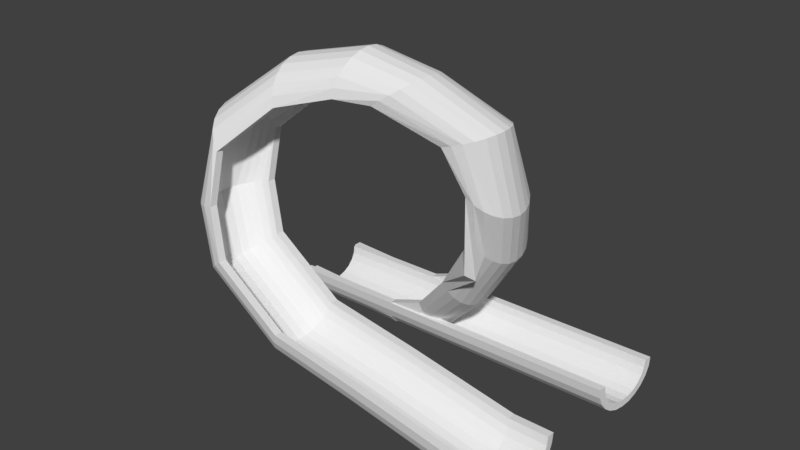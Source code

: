 # Source: cut_pipe_loop.blend  (saved by Blender 2.78.0; exported with 4.5.12 LTS)
import bpy
from mathutils import Matrix  # noqa: F401  (used for matrix-valued properties, if any)

bpy.ops.wm.read_factory_settings(use_empty=True)
scene = bpy.context.scene
scene.name = 'Scene'

# ---- collections
col_collection_1 = bpy.data.collections.new('Collection 1'); scene.collection.children.link(col_collection_1)

# ---- world
world_world = bpy.data.worlds.new('World'); scene.world = world_world
world_world.color = (0.05088, 0.05088, 0.05088)
world_world.use_sun_shadow = False
world_world.sun_shadow_jitter_overblur = 0.0
world_world.cycles.sampling_method = 'MANUAL'

# ---- meshes
me_cylinder_007 = bpy.data.meshes.new('Cylinder.007')
me_cylinder_007.from_pydata([(-997.1, -4002.0, 1599.0), (-264.0, -642.5, -0.4542), (-835.6, -3980.0, 1599.0), (-102.5, -620.6, -0.4542), (-685.1, -3916.0, 1599.0), (47.99, -556.7, -0.4542), (-555.9, -3815.0, 1599.0), (177.2, -455.0, -0.4542), (-456.7, -3682.0, 1599.0), (276.4, -322.5, -0.4542), (-394.4, -3528.0, 1599.0), (338.7, -168.1, -0.4542), (-373.1, -3362.0, 1599.0), (360.0, -2.452, -0.4542), (-394.4, -3196.0, 1599.0), (338.7, 163.2, -0.4542), (-456.7, -3042.0, 1599.0), (276.4, 317.5, -0.4542), (-555.9, -2910.0, 1599.0), (177.2, 450.1, -0.4542), (-685.1, -2808.0, 1599.0), (47.99, 551.8, -0.4542), (-835.6, -2744.0, 1599.0), (-102.5, 615.7, -0.4542), (-997.1, -2722.0, 1599.0), (-264.0, 637.5, -0.4542), (-997.1, -3874.0, 1599.0), (-264.0, -514.5, -0.4542), (-867.9, -3857.0, 1599.0), (-134.8, -497.0, -0.4542), (-747.5, -3806.0, 1599.0), (-14.41, -445.9, -0.4542), (-644.2, -3724.0, 1599.0), (88.98, -364.5, -0.4542), (-564.8, -3618.0, 1599.0), (168.3, -258.5, -0.4542), (-515.0, -3495.0, 1599.0), (218.2, -135.0, -0.4542), (-497.9, -3362.0, 1599.0), (235.2, -2.452, -0.4542), (-515.0, -3230.0, 1599.0), (218.2, 130.1, -0.4542), (-564.8, -3106.0, 1599.0), (168.3, 253.5, -0.4542), (-644.2, -3000.0, 1599.0), (88.98, 359.6, -0.4542), (-747.5, -2919.0, 1599.0), (-14.41, 441.0, -0.4542), (-867.9, -2868.0, 1599.0), (-134.8, 492.1, -0.4542), (-997.1, -2850.0, 1599.0), (-264.0, 509.5, -0.4542), (-5242.0, -2603.0, 570.2), (-1231.0, -3857.0, 1059.0), (-996.4, -4002.0, 1443.0), (-1319.0, -4002.0, 1001.0), (-1549.0, -4002.0, 641.0), (-2334.0, -4002.0, 372.8), (-3048.0, -3824.0, 294.8), (-3832.0, -3605.0, 289.3), (-4530.0, -3148.0, 467.6), (-4742.0, -2796.0, 660.2), (-4680.0, -2534.0, 777.9), (-4119.0, -1995.0, 973.9), (-3365.0, -1759.0, 1039.0), (-1951.0, -1513.0, 999.4), (-1351.0, -1047.0, 810.9), (-484.1, -642.5, 613.7), (-202.8, -642.5, 421.8), (-45.7, -620.6, 431.1), (-334.6, -620.6, 629.0), (-1215.0, -1025.0, 832.9), (-1827.0, -1364.0, 1025.0), (-3272.0, -1738.0, 1072.0), (-4168.0, -1973.0, 1012.0), (-4778.0, -2512.0, 810.1), (-4900.0, -2774.0, 667.5), (-4689.0, -3126.0, 460.5), (-3974.0, -3584.0, 270.1), (-3012.0, -3802.0, 255.5), (-2235.0, -3980.0, 340.9), (-1399.0, -3980.0, 626.1), (-1169.0, -3980.0, 985.7), (-834.9, -3980.0, 1443.0), (100.7, -556.7, 439.8), (-195.3, -556.7, 643.2), (-1089.0, -961.0, 853.4), (-2252.0, -1300.0, 1049.0), (-3186.0, -1674.0, 1103.0), (-4214.0, -1909.0, 1048.0), (-4868.0, -2448.0, 840.1), (-5048.0, -2710.0, 674.3), (-4837.0, -3062.0, 453.9), (-4107.0, -3520.0, 252.2), (-2978.0, -3738.0, 218.8), (-2142.0, -3916.0, 311.2), (-1259.0, -3916.0, 612.2), (-1029.0, -3916.0, 971.9), (-684.4, -3916.0, 1443.0), (226.5, -455.0, 447.2), (-75.7, -455.0, 655.4), (-980.7, -859.3, 870.9), (-2152.0, -1198.0, 1070.0), (-3111.0, -1572.0, 1129.0), (-4253.0, -1807.0, 1079.0), (-4946.0, -2346.0, 865.9), (-5175.0, -2608.0, 680.2), (-4964.0, -2960.0, 448.2), (-4220.0, -3418.0, 236.8), (-2949.0, -3636.0, 187.4), (-2063.0, -3815.0, 285.7), (-1139.0, -3815.0, 600.3), (-908.8, -3815.0, 960.0), (-555.2, -3815.0, 1443.0), (323.0, -322.5, 452.9), (16.09, -322.5, 664.8), (-897.5, -726.8, 884.4), (-2076.0, -1066.0, 1086.0), (-3054.0, -1439.0, 1149.0), (-4284.0, -1675.0, 1103.0), (-5006.0, -2214.0, 885.7), (-5273.0, -2476.0, 684.7), (-5062.0, -2828.0, 443.8), (-4308.0, -3285.0, 225.1), (-2926.0, -3504.0, 163.2), (-2002.0, -3682.0, 266.2), (-1047.0, -3682.0, 591.2), (-816.6, -3682.0, 950.8), (-456.0, -3682.0, 1443.0), (383.6, -168.1, 456.5), (73.79, -168.1, 670.7), (-845.2, -572.4, 892.9), (-2028.0, -911.3, 1096.0), (-3019.0, -1285.0, 1162.0), (-4303.0, -1520.0, 1117.0), (-5044.0, -2060.0, 898.1), (-5334.0, -2322.0, 687.6), (-5123.0, -2673.0, 441.1), (-4363.0, -3131.0, 217.6), (-2912.0, -3349.0, 148.0), (-1963.0, -3528.0, 253.9), (-988.8, -3528.0, 585.5), (-758.6, -3528.0, 945.1), (-393.7, -3528.0, 1443.0), (404.3, -2.452, 457.8), (93.47, -2.452, 672.7), (-827.4, -406.8, 895.8), (-2012.0, -745.7, 1099.0), (-3006.0, -1119.0, 1167.0), (-4309.0, -1355.0, 1122.0), (-5056.0, -1894.0, 902.3), (-5355.0, -2156.0, 688.5), (-5144.0, -2508.0, 440.2), (-4381.0, -2965.0, 215.1), (-2908.0, -3184.0, 142.8), (-1950.0, -3362.0, 249.7), (-969.1, -3362.0, 583.5), (-738.9, -3362.0, 943.1), (-372.4, -3362.0, 1443.0), (383.6, 163.2, 456.5), (73.79, 163.2, 670.7), (-845.2, -241.1, 892.9), (-2028.0, -580.1, 1096.0), (-3019.0, -953.7, 1162.0), (-4303.0, -1189.0, 1117.0), (-5044.0, -1728.0, 898.1), (-5334.0, -1990.0, 687.6), (-5123.0, -2342.0, 441.1), (-4363.0, -2800.0, 217.6), (-2912.0, -3018.0, 148.0), (-1963.0, -3196.0, 253.9), (-988.8, -3196.0, 585.5), (-758.6, -3196.0, 945.1), (-393.7, -3196.0, 1443.0), (323.0, 317.5, 452.9), (16.09, 317.5, 664.8), (-897.5, -86.78, 884.4), (-2076.0, -425.7, 1086.0), (-3054.0, -799.3, 1149.0), (-4284.0, -1035.0, 1103.0), (-5006.0, -1574.0, 885.7), (-5273.0, -1836.0, 684.7), (-5062.0, -2188.0, 443.8), (-4308.0, -2645.0, 225.1), (-2926.0, -2864.0, 163.2), (-2002.0, -3042.0, 266.2), (-1047.0, -3042.0, 591.2), (-816.6, -3042.0, 950.8), (-456.0, -3042.0, 1443.0), (226.5, 450.1, 447.2), (-75.7, 450.1, 655.4), (-980.7, 45.77, 870.9), (-2152.0, -293.2, 1070.0), (-3111.0, -666.8, 1129.0), (-4253.0, -902.1, 1079.0), (-4946.0, -1441.0, 865.9), (-5175.0, -1703.0, 680.2), (-4964.0, -2055.0, 448.2), (-4220.0, -2513.0, 236.8), (-2949.0, -2731.0, 187.4), (-2063.0, -2910.0, 285.7), (-1139.0, -2910.0, 600.3), (-908.8, -2910.0, 960.0), (-555.2, -2910.0, 1443.0), (100.7, 551.8, 439.8), (-195.3, 551.8, 643.2), (-1089.0, 147.5, 853.4), (-2252.0, -191.4, 1049.0), (-3186.0, -565.1, 1103.0), (-4214.0, -800.4, 1048.0), (-4868.0, -1340.0, 840.1), (-5048.0, -1602.0, 674.3), (-4837.0, -1953.0, 453.9), (-4107.0, -2411.0, 252.2), (-2978.0, -2629.0, 218.8), (-2142.0, -2808.0, 311.2), (-1259.0, -2808.0, 612.2), (-1029.0, -2808.0, 971.9), (-684.4, -2808.0, 1443.0), (-45.7, 615.7, 431.1), (-334.6, 615.7, 629.0), (-1215.0, 211.4, 832.9), (-2367.0, -127.5, 1025.0), (-3272.0, -501.1, 1072.0), (-4168.0, -736.4, 1012.0), (-4778.0, -1276.0, 810.1), (-4900.0, -1538.0, 667.5), (-4689.0, -1890.0, 460.5), (-3974.0, -2347.0, 270.1), (-3012.0, -2565.0, 255.5), (-2235.0, -2744.0, 340.9), (-1399.0, -2744.0, 626.1), (-1169.0, -2744.0, 985.7), (-834.9, -2744.0, 1443.0), (-202.8, 637.5, 421.8), (-484.1, 637.5, 613.7), (-1351.0, 233.2, 810.9), (-2492.0, -105.7, 999.4), (-3365.0, -479.3, 1039.0), (-4119.0, -714.6, 973.9), (-4680.0, -1254.0, 777.9), (-4742.0, -1516.0, 660.2), (-4530.0, -1868.0, 467.6), (-3832.0, -2325.0, 289.3), (-3048.0, -2544.0, 294.8), (-2334.0, -2722.0, 372.8), (-1549.0, -2722.0, 641.0), (-1319.0, -2722.0, 1001.0), (-996.4, -2722.0, 1443.0), (-996.4, -3874.0, 1443.0), (-1319.0, -3874.0, 1001.0), (-1549.0, -3874.0, 641.0), (-2334.0, -3874.0, 372.8), (-3048.0, -3696.0, 294.8), (-3832.0, -3477.0, 289.3), (-4530.0, -3020.0, 467.6), (-4742.0, -2668.0, 660.2), (-4680.0, -2406.0, 777.9), (-4119.0, -1867.0, 973.9), (-3365.0, -1631.0, 1039.0), (-2492.0, -1385.0, 999.4), (-1351.0, -918.8, 810.9), (-484.1, -514.5, 613.7), (-202.8, -514.5, 421.8), (-77.13, -497.0, 429.2), (-364.5, -497.0, 625.9), (-1242.0, -901.3, 828.5), (-2392.0, -1367.0, 1020.0), (-3291.0, -1741.0, 1065.0), (-4158.0, -1849.0, 1005.0), (-4758.0, -2389.0, 803.6), (-4869.0, -2650.0, 666.0), (-4657.0, -3002.0, 461.9), (-3946.0, -3460.0, 274.0), (-3019.0, -3678.0, 263.4), (-2254.0, -3857.0, 347.3), (-1429.0, -3857.0, 629.1), (-1199.0, -3857.0, 988.7), (-867.2, -3857.0, 1443.0), (40.02, -445.9, 436.2), (-253.1, -445.9, 637.3), (-1141.0, -850.2, 844.9), (-2300.0, -1196.0, 954.2), (-3222.0, -1563.0, 1090.0), (-4195.0, -1798.0, 1033.0), (-4831.0, -2337.0, 827.6), (-4987.0, -2599.0, 671.5), (-4775.0, -2951.0, 456.6), (-4052.0, -3409.0, 259.6), (-2992.0, -3627.0, 234.0), (-2181.0, -3806.0, 323.5), (-1317.0, -3806.0, 618.0), (-1087.0, -3806.0, 977.6), (-746.8, -3806.0, 1443.0), (140.6, -364.5, 442.1), (-157.4, -364.5, 647.1), (-1055.0, -768.8, 858.9), (-1680.0, -987.2, 970.7), (-3162.0, -1481.0, 1111.0), (-4226.0, -1717.0, 1058.0), (-4893.0, -2256.0, 848.3), (-5089.0, -2518.0, 676.2), (-4877.0, -2870.0, 452.1), (-4143.0, -3327.0, 247.3), (-2969.0, -3546.0, 208.9), (-2117.0, -3724.0, 303.1), (-1221.0, -3724.0, 608.5), (-990.8, -3724.0, 968.1), (-643.5, -3724.0, 1443.0), (217.8, -258.5, 446.7), (-83.95, -258.5, 654.6), (-988.2, -662.8, 869.7), (-1619.0, -881.2, 983.4), (-3117.0, -1375.0, 1127.0), (-4251.0, -1611.0, 1077.0), (-4941.0, -2150.0, 864.1), (-5167.0, -2412.0, 679.8), (-4955.0, -2764.0, 448.6), (-4213.0, -3221.0, 237.9), (-2951.0, -3440.0, 189.5), (-2068.0, -3618.0, 287.5), (-1147.0, -3618.0, 601.2), (-917.1, -3618.0, 960.8), (-564.1, -3618.0, 1443.0), (266.3, -135.0, 449.6), (-37.79, -135.0, 659.3), (-946.3, -539.3, 876.5), (-2121.0, -878.2, 1076.0), (-3088.0, -1252.0, 1138.0), (-4266.0, -1487.0, 1089.0), (-4971.0, -2026.0, 874.1), (-5216.0, -2288.0, 682.1), (-5004.0, -2640.0, 446.4), (-4256.0, -3098.0, 232.0), (-2939.0, -3316.0, 177.4), (-2038.0, -3495.0, 277.7), (-1101.0, -3495.0, 596.6), (-870.7, -3495.0, 956.2), (-514.2, -3495.0, 1443.0), (282.9, -2.452, 450.6), (-22.04, -2.452, 660.9), (-932.1, -406.8, 878.8), (-2108.0, -745.7, 1079.0), (-3078.0, -1119.0, 1141.0), (-4271.0, -1355.0, 1093.0), (-4981.0, -1894.0, 877.4), (-5232.0, -2156.0, 682.9), (-5021.0, -2508.0, 445.7), (-4271.0, -2965.0, 230.0), (-2936.0, -3184.0, 173.2), (-2027.0, -3362.0, 274.3), (-1085.0, -3362.0, 595.0), (-854.9, -3362.0, 954.6), (-497.2, -3362.0, 1443.0), (266.3, 130.1, 449.6), (-37.79, 130.1, 659.3), (-946.3, -274.3, 876.5), (-2121.0, -613.2, 1076.0), (-3088.0, -986.8, 1138.0), (-4266.0, -1222.0, 1089.0), (-4971.0, -1761.0, 874.1), (-5216.0, -2023.0, 682.1), (-5004.0, -2375.0, 446.4), (-4256.0, -2833.0, 232.0), (-2939.0, -3051.0, 177.4), (-2038.0, -3230.0, 277.7), (-1101.0, -3230.0, 596.6), (-870.7, -3230.0, 956.2), (-514.2, -3230.0, 1443.0), (217.8, 253.5, 446.7), (-83.95, 253.5, 654.6), (-988.2, -150.8, 869.7), (-2159.0, -489.7, 1068.0), (-3117.0, -863.3, 1127.0), (-4251.0, -1099.0, 1077.0), (-4941.0, -1638.0, 864.1), (-5167.0, -1900.0, 679.8), (-4955.0, -2252.0, 448.6), (-4213.0, -2709.0, 237.9), (-2951.0, -2928.0, 189.5), (-2068.0, -3106.0, 287.5), (-1147.0, -3106.0, 601.2), (-917.1, -3106.0, 960.8), (-564.1, -3106.0, 1443.0), (140.6, 359.6, 442.1), (-157.4, 359.6, 647.1), (-1055.0, -44.74, 858.9), (-2220.0, -383.7, 1056.0), (-3162.0, -757.3, 1111.0), (-4226.0, -992.6, 1058.0), (-4893.0, -1532.0, 848.3), (-5089.0, -1794.0, 676.2), (-4877.0, -2146.0, 452.1), (-4143.0, -2603.0, 247.3), (-2969.0, -2822.0, 208.9), (-2117.0, -3000.0, 303.1), (-1221.0, -3000.0, 608.5), (-990.8, -3000.0, 968.1), (-643.5, -3000.0, 1443.0), (40.02, 441.0, 436.2), (-253.1, 441.0, 637.3), (-1141.0, 36.63, 844.9), (-2300.0, -302.3, 1039.0), (-3222.0, -675.9, 1090.0), (-4195.0, -911.2, 1033.0), (-4831.0, -1451.0, 827.6), (-4987.0, -1712.0, 671.5), (-4775.0, -2064.0, 456.6), (-4052.0, -2522.0, 259.6), (-2992.0, -2740.0, 234.0), (-2181.0, -2919.0, 323.5), (-1317.0, -2919.0, 618.0), (-1087.0, -2919.0, 977.6), (-746.8, -2919.0, 1443.0), (-77.13, 492.1, 429.2), (-364.5, 492.1, 625.9), (-1242.0, 87.78, 828.5), (-2392.0, -251.1, 1020.0), (-3291.0, -624.8, 1065.0), (-4158.0, -860.1, 1005.0), (-4758.0, -1399.0, 803.6), (-4869.0, -1661.0, 666.0), (-4657.0, -2013.0, 461.9), (-3946.0, -2471.0, 274.0), (-3019.0, -2689.0, 263.4), (-2254.0, -2868.0, 347.3), (-1429.0, -2868.0, 629.1), (-1199.0, -2868.0, 988.7), (-867.2, -2868.0, 1443.0), (-202.8, 509.5, 421.8), (-484.1, 509.5, 613.7), (-1351.0, 105.2, 810.9), (-2492.0, -233.7, 999.4), (-3365.0, -607.3, 1039.0), (-4119.0, -842.6, 973.9), (-4680.0, -1382.0, 777.9), (-4742.0, -1644.0, 660.2), (-4530.0, -1996.0, 467.6), (-3832.0, -2453.0, 289.3), (-3048.0, -2672.0, 294.8), (-2334.0, -2850.0, 372.8), (-1549.0, -2850.0, 641.0), (-1319.0, -2850.0, 1001.0), (-996.4, -2850.0, 1443.0)], [(26, 53)], [(68, 1, 3, 69), (69, 3, 5, 84), (84, 5, 7, 99), (99, 7, 9, 114), (114, 9, 11, 129), (129, 11, 13, 144), (144, 13, 15, 159), (159, 15, 17, 174), (174, 17, 19, 189), (189, 19, 21, 204), (204, 21, 23, 219), (219, 23, 25, 234), (263, 264, 29, 27), (264, 279, 31, 29), (279, 294, 33, 31), (294, 309, 35, 33), (309, 324, 37, 35), (324, 339, 39, 37), (339, 354, 41, 39), (354, 369, 43, 41), (369, 384, 45, 43), (384, 399, 47, 45), (399, 414, 49, 47), (414, 429, 51, 49), (0, 2, 28, 26), (3, 1, 27, 29), (5, 3, 29, 31), (7, 5, 31, 33), (9, 7, 33, 35), (11, 9, 35, 37), (13, 11, 37, 39), (15, 13, 39, 41), (17, 15, 41, 43), (19, 17, 43, 45), (21, 19, 45, 47), (23, 21, 47, 49), (25, 23, 49, 51), (2, 4, 6, 8, 10, 12, 14, 16, 18, 20, 22, 24, 50, 48, 46, 44, 42, 40, 38, 36, 34, 32, 30, 28), (234, 25, 51, 429), (54, 0, 26, 249), (1, 68, 263, 27), (68, 67, 262, 263), (67, 66, 261, 262), (66, 65, 260, 261), (65, 64, 259, 260), (64, 63, 258, 259), (63, 62, 257, 258), (62, 61, 256, 257), (61, 60, 255, 256), (60, 59, 254, 255), (59, 58, 253, 254), (58, 57, 252, 253), (57, 56, 251, 252), (56, 55, 250, 251), (55, 54, 249, 250), (24, 248, 443, 50), (248, 247, 442, 443), (247, 246, 441, 442), (246, 245, 440, 441), (245, 244, 439, 440), (244, 243, 438, 439), (243, 242, 437, 438), (242, 241, 436, 437), (241, 240, 435, 436), (240, 239, 434, 435), (239, 238, 433, 434), (238, 237, 432, 433), (237, 236, 431, 432), (236, 235, 430, 431), (235, 234, 429, 430), (48, 50, 443, 428), (428, 443, 442, 427), (427, 442, 441, 426), (426, 441, 440, 425), (425, 440, 439, 424), (424, 439, 438, 423), (423, 438, 437, 422), (422, 437, 436, 421), (421, 436, 435, 420), (420, 435, 434, 419), (419, 434, 433, 418), (418, 433, 432, 417), (417, 432, 431, 416), (416, 431, 430, 415), (415, 430, 429, 414), (46, 48, 428, 413), (413, 428, 427, 412), (412, 427, 426, 411), (411, 426, 425, 410), (410, 425, 424, 409), (409, 424, 423, 408), (408, 423, 422, 407), (407, 422, 421, 406), (406, 421, 420, 405), (405, 420, 419, 404), (404, 419, 418, 403), (403, 418, 417, 402), (402, 417, 416, 401), (401, 416, 415, 400), (400, 415, 414, 399), (44, 46, 413, 398), (398, 413, 412, 397), (397, 412, 411, 396), (396, 411, 410, 395), (395, 410, 409, 394), (394, 409, 408, 393), (393, 408, 407, 392), (392, 407, 406, 391), (391, 406, 405, 390), (390, 405, 404, 389), (389, 404, 403, 388), (388, 403, 402, 387), (387, 402, 401, 386), (386, 401, 400, 385), (385, 400, 399, 384), (42, 44, 398, 383), (383, 398, 397, 382), (382, 397, 396, 381), (381, 396, 395, 380), (380, 395, 394, 379), (379, 394, 393, 378), (378, 393, 392, 377), (377, 392, 391, 376), (376, 391, 390, 375), (375, 390, 389, 374), (374, 389, 388, 373), (373, 388, 387, 372), (372, 387, 386, 371), (371, 386, 385, 370), (370, 385, 384, 369), (40, 42, 383, 368), (368, 383, 382, 367), (367, 382, 381, 366), (366, 381, 380, 365), (365, 380, 379, 364), (364, 379, 378, 363), (363, 378, 377, 362), (362, 377, 376, 361), (361, 376, 375, 360), (360, 375, 374, 359), (359, 374, 373, 358), (358, 373, 372, 357), (357, 372, 371, 356), (356, 371, 370, 355), (355, 370, 369, 354), (38, 40, 368, 353), (353, 368, 367, 352), (352, 367, 366, 351), (351, 366, 365, 350), (350, 365, 364, 349), (349, 364, 363, 348), (348, 363, 362, 347), (347, 362, 361, 346), (346, 361, 360, 345), (345, 360, 359, 344), (344, 359, 358, 343), (343, 358, 357, 342), (342, 357, 356, 341), (341, 356, 355, 340), (340, 355, 354, 339), (36, 38, 353, 338), (338, 353, 352, 337), (337, 352, 351, 336), (336, 351, 350, 335), (335, 350, 349, 334), (334, 349, 348, 333), (333, 348, 347, 332), (332, 347, 346, 331), (331, 346, 345, 330), (330, 345, 344, 329), (329, 344, 343, 328), (328, 343, 342, 327), (327, 342, 341, 326), (326, 341, 340, 325), (325, 340, 339, 324), (34, 36, 338, 323), (323, 338, 337, 322), (322, 337, 336, 321), (321, 336, 335, 320), (320, 335, 334, 319), (319, 334, 333, 318), (318, 333, 332, 317), (317, 332, 331, 316), (316, 331, 330, 315), (315, 330, 329, 314), (314, 329, 328, 313), (313, 328, 327, 312), (312, 327, 326, 311), (311, 326, 325, 310), (310, 325, 324, 309), (32, 34, 323, 308), (308, 323, 322, 307), (307, 322, 321, 306), (306, 321, 320, 305), (305, 320, 319, 304), (304, 319, 318, 303), (303, 318, 317, 302), (302, 317, 316, 301), (301, 316, 315, 300), (300, 315, 314, 299), (299, 314, 313, 298), (298, 313, 312, 297), (297, 312, 311, 296), (296, 311, 310, 295), (295, 310, 309, 294), (30, 32, 308, 293), (293, 308, 307, 292), (292, 307, 306, 291), (291, 306, 305, 290), (290, 305, 304, 289), (289, 304, 303, 288), (288, 303, 302, 287), (287, 302, 301, 286), (286, 301, 300, 285), (285, 300, 299, 284), (284, 299, 298, 283), (283, 298, 297, 282), (282, 297, 296, 281), (281, 296, 295, 280), (280, 295, 294, 279), (28, 30, 293, 278), (278, 293, 292, 277), (277, 292, 291, 276), (276, 291, 290, 275), (275, 290, 289, 274), (274, 289, 288, 273), (273, 288, 287, 272), (272, 287, 286, 271), (271, 286, 285, 270), (270, 285, 284, 269), (269, 284, 283, 268), (268, 283, 282, 267), (267, 282, 281, 266), (266, 281, 280, 265), (265, 280, 279, 264), (26, 28, 278, 249), (249, 278, 277, 250), (250, 277, 276, 251), (251, 276, 275, 252), (252, 275, 274, 253), (253, 274, 273, 254), (254, 273, 272, 255), (255, 272, 271, 256), (256, 271, 270, 257), (257, 270, 269, 258), (258, 269, 268, 259), (259, 268, 267, 260), (260, 267, 266, 261), (261, 266, 265, 262), (262, 265, 264, 263), (22, 233, 248, 24), (233, 232, 247, 248), (232, 231, 246, 247), (231, 230, 245, 246), (230, 229, 244, 245), (229, 228, 243, 244), (228, 227, 242, 243), (227, 226, 241, 242), (226, 225, 240, 241), (225, 224, 239, 240), (224, 223, 238, 239), (223, 222, 237, 238), (222, 221, 236, 237), (221, 220, 235, 236), (220, 219, 234, 235), (20, 218, 233, 22), (218, 217, 232, 233), (217, 216, 231, 232), (216, 215, 230, 231), (215, 214, 229, 230), (214, 213, 228, 229), (213, 212, 227, 228), (212, 211, 226, 227), (211, 210, 225, 226), (210, 209, 224, 225), (209, 208, 223, 224), (208, 207, 222, 223), (207, 206, 221, 222), (206, 205, 220, 221), (205, 204, 219, 220), (18, 203, 218, 20), (203, 202, 217, 218), (202, 201, 216, 217), (201, 200, 215, 216), (200, 199, 214, 215), (199, 198, 213, 214), (198, 197, 212, 213), (197, 196, 211, 212), (196, 195, 210, 211), (195, 194, 209, 210), (194, 193, 208, 209), (193, 192, 207, 208), (192, 191, 206, 207), (191, 190, 205, 206), (190, 189, 204, 205), (16, 188, 203, 18), (188, 187, 202, 203), (187, 186, 201, 202), (186, 185, 200, 201), (185, 184, 199, 200), (184, 183, 198, 199), (183, 182, 197, 198), (182, 181, 196, 197), (181, 180, 195, 196), (180, 179, 194, 195), (179, 178, 193, 194), (178, 177, 192, 193), (177, 176, 191, 192), (176, 175, 190, 191), (175, 174, 189, 190), (14, 173, 188, 16), (173, 172, 187, 188), (172, 171, 186, 187), (171, 170, 185, 186), (170, 169, 184, 185), (169, 168, 183, 184), (168, 167, 182, 183), (167, 166, 181, 182), (166, 165, 180, 181), (165, 164, 179, 180), (164, 163, 178, 179), (163, 162, 177, 178), (162, 161, 176, 177), (161, 160, 175, 176), (160, 159, 174, 175), (12, 158, 173, 14), (158, 157, 172, 173), (157, 156, 171, 172), (156, 155, 170, 171), (155, 154, 169, 170), (154, 153, 168, 169), (153, 152, 167, 168), (152, 151, 166, 167), (151, 150, 165, 166), (150, 149, 164, 165), (149, 148, 163, 164), (148, 147, 162, 163), (147, 146, 161, 162), (146, 145, 160, 161), (145, 144, 159, 160), (10, 143, 158, 12), (143, 142, 157, 158), (142, 141, 156, 157), (141, 140, 155, 156), (140, 139, 154, 155), (139, 138, 153, 154), (138, 137, 152, 153), (137, 136, 151, 152), (136, 135, 150, 151), (135, 134, 149, 150), (134, 133, 148, 149), (133, 132, 147, 148), (132, 131, 146, 147), (131, 130, 145, 146), (130, 129, 144, 145), (8, 128, 143, 10), (128, 127, 142, 143), (127, 126, 141, 142), (126, 125, 140, 141), (125, 124, 139, 140), (124, 123, 138, 139), (123, 122, 137, 138), (122, 121, 136, 137), (121, 120, 135, 136), (120, 119, 134, 135), (119, 118, 133, 134), (118, 117, 132, 133), (117, 116, 131, 132), (116, 115, 130, 131), (115, 114, 129, 130), (6, 113, 128, 8), (113, 112, 127, 128), (112, 111, 126, 127), (111, 110, 125, 126), (110, 109, 124, 125), (109, 108, 123, 124), (108, 107, 122, 123), (107, 106, 121, 122), (106, 105, 120, 121), (105, 104, 119, 120), (104, 103, 118, 119), (103, 102, 117, 118), (102, 101, 116, 117), (101, 100, 115, 116), (100, 99, 114, 115), (4, 98, 113, 6), (98, 97, 112, 113), (97, 96, 111, 112), (96, 95, 110, 111), (95, 94, 109, 110), (94, 93, 108, 109), (93, 92, 107, 108), (92, 91, 106, 107), (91, 90, 105, 106), (90, 89, 104, 105), (89, 88, 103, 104), (88, 87, 102, 103), (87, 86, 101, 102), (86, 85, 100, 101), (85, 84, 99, 100), (2, 83, 98, 4), (83, 82, 97, 98), (82, 81, 96, 97), (81, 80, 95, 96), (80, 79, 94, 95), (79, 78, 93, 94), (78, 77, 92, 93), (77, 76, 91, 92), (76, 75, 90, 91), (75, 74, 89, 90), (74, 73, 88, 89), (73, 72, 87, 88), (72, 71, 86, 87), (71, 70, 85, 86), (70, 69, 84, 85), (0, 54, 83, 2), (54, 55, 82, 83), (55, 56, 81, 82), (56, 57, 80, 81), (57, 58, 79, 80), (58, 59, 78, 79), (59, 60, 77, 78), (60, 61, 76, 77), (61, 62, 75, 76), (62, 63, 74, 75), (63, 64, 73, 74), (64, 65, 72, 73), (65, 66, 71, 72), (66, 67, 70, 71), (67, 68, 69, 70)])
_uv = me_cylinder_007.uv_layers.new(name='UVMap')
_uv.uv.foreach_set('vector', [0.9504, 0.9371, 0.9968, 0.941, 0.9927, 0.9583, 0.9455, 0.9537, 0.9455, 0.9537, 0.9927, 0.9583, 0.9886, 0.9747, 0.9405, 0.9695, 0.9405, 0.9695, 0.9886, 0.9747, 0.9847, 0.9892, 0.9359, 0.9834, 0.472, 0.7644, 0.5212, 0.7646, 0.5197, 0.7801, 0.47, 0.7799, 0.47, 0.7799, 0.5197, 0.7801, 0.5188, 0.7976, 0.4687, 0.7974, 0.4687, 0.7974, 0.5188, 0.7976, 0.5185, 0.8158, 0.4682, 0.8156, 0.4682, 0.8156, 0.5185, 0.8158, 0.5188, 0.8335, 0.4687, 0.8333, 0.4687, 0.8333, 0.5188, 0.8335, 0.5197, 0.8496, 0.47, 0.8494, 0.47, 0.8494, 0.5197, 0.8496, 0.5212, 0.8628, 0.472, 0.8627, 0.3568, 0.7266, 0.4056, 0.7326, 0.4057, 0.7453, 0.3577, 0.739, 0.3577, 0.739, 0.4057, 0.7453, 0.4057, 0.7608, 0.3587, 0.754, 0.3587, 0.754, 0.4057, 0.7608, 0.4056, 0.7781, 0.3595, 0.7708, 0.9536, 0.04378, 0.9495, 0.03054, 0.9966, 0.02524, 1.0, 0.03904, 0.9495, 0.03054, 0.9456, 0.01775, 0.9933, 0.01192, 0.9966, 0.02524, 0.9456, 0.01775, 0.9423, 0.006279, 0.9905, 0.0, 0.9933, 0.01192, 0.5597, 0.8743, 0.5585, 0.864, 0.6076, 0.8633, 0.6083, 0.8735, 0.5585, 0.864, 0.5576, 0.8514, 0.607, 0.8507, 0.6076, 0.8633, 0.5576, 0.8514, 0.5572, 0.8373, 0.6068, 0.8366, 0.607, 0.8507, 0.5572, 0.8373, 0.5573, 0.8228, 0.6068, 0.8221, 0.6068, 0.8366, 0.5573, 0.8228, 0.5579, 0.8087, 0.607, 0.808, 0.6068, 0.8221, 0.5579, 0.8087, 0.5589, 0.796, 0.6076, 0.7953, 0.607, 0.808, 0.5589, 0.796, 0.5603, 0.7857, 0.6083, 0.7849, 0.6076, 0.7953, 0.6254, 0.8226, 0.6371, 0.8188, 0.6588, 0.8608, 0.647, 0.8654, 0.6371, 0.8188, 0.6501, 0.8149, 0.6718, 0.856, 0.6588, 0.8608, 0.6936, 0.7848, 0.6759, 0.7824, 0.6795, 0.7689, 0.6936, 0.7708, 0.6078, 0.6476, 0.6254, 0.6452, 0.6254, 0.6592, 0.6113, 0.6611, 0.5913, 0.6546, 0.6078, 0.6476, 0.6113, 0.6611, 0.5981, 0.6667, 0.5772, 0.6657, 0.5913, 0.6546, 0.5981, 0.6667, 0.5868, 0.6755, 0.5664, 0.6801, 0.5772, 0.6657, 0.5868, 0.6755, 0.5782, 0.6871, 0.5596, 0.697, 0.5664, 0.6801, 0.5782, 0.6871, 0.5727, 0.7006, 0.5572, 0.7151, 0.5596, 0.697, 0.5727, 0.7006, 0.5709, 0.7151, 0.5596, 0.7331, 0.5572, 0.7151, 0.5709, 0.7151, 0.5727, 0.7295, 0.5664, 0.75, 0.5596, 0.7331, 0.5727, 0.7295, 0.5782, 0.743, 0.5772, 0.7644, 0.5664, 0.75, 0.5782, 0.743, 0.5868, 0.7546, 0.5913, 0.7755, 0.5772, 0.7644, 0.5868, 0.7546, 0.5981, 0.7634, 0.6078, 0.7825, 0.5913, 0.7755, 0.5981, 0.7634, 0.6113, 0.769, 0.6254, 0.7849, 0.6078, 0.7825, 0.6113, 0.769, 0.6254, 0.7709, 0.6759, 0.7824, 0.6595, 0.7754, 0.6454, 0.7643, 0.6345, 0.7499, 0.6277, 0.7331, 0.6254, 0.715, 0.6277, 0.6969, 0.6345, 0.6801, 0.6454, 0.6657, 0.6595, 0.6546, 0.6759, 0.6476, 0.6936, 0.6452, 0.6936, 0.6592, 0.6795, 0.6611, 0.6663, 0.6667, 0.655, 0.6755, 0.6463, 0.6871, 0.6409, 0.7006, 0.639, 0.715, 0.6409, 0.7295, 0.6463, 0.7429, 0.655, 0.7545, 0.6663, 0.7633, 0.6795, 0.7689, 0.7113, 0.7961, 0.7113, 0.7496, 0.7251, 0.7497, 0.7251, 0.7962, 0.6083, 0.8019, 0.6096, 0.7849, 0.6235, 0.7858, 0.6221, 0.8028, 0.7251, 0.7963, 0.7251, 0.8428, 0.7113, 0.8426, 0.7113, 0.7962, 0.7256, 0.09689, 0.7066, 0.1208, 0.6956, 0.1122, 0.7146, 0.08829, 0.7066, 0.1208, 0.6831, 0.2223, 0.672, 0.2137, 0.6956, 0.1122, 0.6831, 0.2223, 0.6718, 0.2965, 0.6244, 0.3343, 0.672, 0.2137, 0.6718, 0.2965, 0.6088, 0.4431, 0.5978, 0.4345, 0.6244, 0.3343, 0.6088, 0.4431, 0.5784, 0.5238, 0.5674, 0.5152, 0.5978, 0.4345, 0.5784, 0.5238, 0.5872, 0.6086, 0.5762, 0.6, 0.5674, 0.5152, 0.4665, 0.7423, 0.4665, 0.7743, 0.4606, 0.7618, 0.4606, 0.7298, 0.09769, 0.04027, 0.1361, 0.01572, 0.1298, 0.02815, 0.09134, 0.0527, 0.1361, 0.01572, 0.227, 0.005015, 0.2206, 0.01745, 0.1298, 0.02815, 0.227, 0.005015, 0.3141, 0.02273, 0.3077, 0.03516, 0.2206, 0.01745, 0.3141, 0.02273, 0.3923, 0.04116, 0.386, 0.0536, 0.3077, 0.03516, 0.3923, 0.04116, 0.4682, 0.08132, 0.4619, 0.09375, 0.386, 0.0536, 0.6096, 0.894, 0.6093, 0.8528, 0.6231, 0.8538, 0.6235, 0.8949, 0.6093, 0.8528, 0.6083, 0.8019, 0.6221, 0.8028, 0.6231, 0.8538, 0.5547, 0.7654, 0.5534, 0.7823, 0.5396, 0.7814, 0.5409, 0.7644, 0.5534, 0.7823, 0.5544, 0.8333, 0.5406, 0.8324, 0.5396, 0.7814, 0.5544, 0.8333, 0.5547, 0.8744, 0.5409, 0.8735, 0.5406, 0.8324, 0.9047, 0.5822, 0.8696, 0.6605, 0.8568, 0.655, 0.8919, 0.5767, 0.8696, 0.6605, 0.8563, 0.7398, 0.8435, 0.7342, 0.8568, 0.655, 0.8563, 0.7398, 0.8444, 0.8278, 0.8315, 0.8223, 0.8435, 0.7342, 0.8444, 0.8278, 0.861, 0.9176, 0.8482, 0.9121, 0.8315, 0.8223, 0.861, 0.9176, 0.8881, 0.9543, 0.8752, 0.9488, 0.8482, 0.9121, 0.4665, 0.6978, 0.4665, 0.7298, 0.4606, 0.7172, 0.4606, 0.6852, 0.477, 0.5226, 0.4682, 0.4378, 0.4793, 0.4464, 0.488, 0.5312, 0.4682, 0.4378, 0.4986, 0.3571, 0.5097, 0.3657, 0.4793, 0.4464, 0.4986, 0.3571, 0.5252, 0.2569, 0.5363, 0.2655, 0.5097, 0.3657, 0.5252, 0.2569, 0.5729, 0.1363, 0.5839, 0.1449, 0.5363, 0.2655, 0.5729, 0.1363, 0.5964, 0.03484, 0.6075, 0.04344, 0.5839, 0.1449, 0.5964, 0.03484, 0.6154, 0.01089, 0.6265, 0.01949, 0.6075, 0.04344, 0.3276, 0.6236, 0.3351, 0.6352, 0.3207, 0.6442, 0.3131, 0.6326, 0.3131, 0.6326, 0.3207, 0.6442, 0.2988, 0.6996, 0.2907, 0.6894, 0.2907, 0.6894, 0.2988, 0.6996, 0.2791, 0.7416, 0.271, 0.7315, 0.271, 0.7315, 0.2791, 0.7416, 0.3004, 0.8292, 0.2934, 0.8236, 0.2934, 0.8236, 0.3004, 0.8292, 0.3351, 0.8972, 0.3305, 0.8966, 0.8428, 0.7305, 0.8435, 0.7342, 0.8315, 0.8223, 0.8248, 0.8329, 0.8248, 0.8329, 0.8315, 0.8223, 0.8482, 0.9121, 0.8409, 0.9241, 0.8409, 0.9241, 0.8482, 0.9121, 0.8752, 0.9488, 0.868, 0.9608, 0.868, 0.9608, 0.8752, 0.9488, 0.9047, 0.9541, 0.8997, 0.9612, 0.7068, 0.6529, 0.7113, 0.6607, 0.7014, 0.7303, 0.6973, 0.7267, 0.6973, 0.7267, 0.7014, 0.7303, 0.7113, 0.8142, 0.7103, 0.8225, 0.5161, 0.3605, 0.5097, 0.3657, 0.5363, 0.2655, 0.5444, 0.2581, 0.5444, 0.2581, 0.5363, 0.2655, 0.5839, 0.1449, 0.5927, 0.1367, 0.5927, 0.1367, 0.5839, 0.1449, 0.6075, 0.04344, 0.617, 0.03431, 0.6593, 0.788, 0.6718, 0.7848, 0.6501, 0.8149, 0.6371, 0.8188, 0.3205, 0.6131, 0.3276, 0.6236, 0.3131, 0.6326, 0.306, 0.6221, 0.306, 0.6221, 0.3131, 0.6326, 0.2907, 0.6894, 0.2831, 0.6804, 0.2831, 0.6804, 0.2907, 0.6894, 0.271, 0.7315, 0.2634, 0.7224, 0.8949, 0.5505, 0.8952, 0.5639, 0.8583, 0.6463, 0.8563, 0.6366, 0.8563, 0.6366, 0.8583, 0.6463, 0.8428, 0.7305, 0.8388, 0.7256, 0.8388, 0.7256, 0.8428, 0.7305, 0.8248, 0.8329, 0.815, 0.8413, 0.815, 0.8413, 0.8248, 0.8329, 0.8409, 0.9241, 0.8307, 0.9338, 0.8307, 0.9338, 0.8409, 0.9241, 0.868, 0.9608, 0.8578, 0.9705, 0.8578, 0.9705, 0.868, 0.9608, 0.8997, 0.9612, 0.8916, 0.9663, 0.7027, 0.6452, 0.7068, 0.6529, 0.6973, 0.7267, 0.6936, 0.7229, 0.48, 0.4575, 0.4781, 0.4509, 0.5161, 0.3605, 0.5252, 0.3579, 0.5252, 0.3579, 0.5161, 0.3605, 0.5444, 0.2581, 0.5551, 0.2536, 0.5551, 0.2536, 0.5444, 0.2581, 0.5927, 0.1367, 0.6039, 0.1314, 0.6039, 0.1314, 0.5927, 0.1367, 0.617, 0.03431, 0.6289, 0.02814, 0.648, 0.7911, 0.6593, 0.788, 0.6371, 0.8188, 0.6254, 0.8226, 0.3144, 0.6045, 0.3205, 0.6131, 0.306, 0.6221, 0.2999, 0.6135, 0.2999, 0.6135, 0.306, 0.6221, 0.2831, 0.6804, 0.2765, 0.673, 0.547, 0.7228, 0.5572, 0.7233, 0.5572, 0.7644, 0.547, 0.7639, 0.8908, 0.5373, 0.8949, 0.5505, 0.8563, 0.6366, 0.8507, 0.6267, 0.8507, 0.6267, 0.8563, 0.6366, 0.8388, 0.7256, 0.8315, 0.7197, 0.8315, 0.7197, 0.8388, 0.7256, 0.815, 0.8413, 0.8029, 0.8469, 0.8029, 0.8469, 0.815, 0.8413, 0.8307, 0.9338, 0.8181, 0.9405, 0.8181, 0.9405, 0.8307, 0.9338, 0.8578, 0.9705, 0.8453, 0.9772, 0.3885, 0.8367, 0.3807, 0.8278, 0.3822, 0.801, 0.3885, 0.8055, 0.4612, 0.6045, 0.4666, 0.6125, 0.4666, 0.6852, 0.4606, 0.6779, 0.4849, 0.4657, 0.48, 0.4575, 0.5252, 0.3579, 0.5362, 0.3582, 0.5362, 0.3582, 0.5252, 0.3579, 0.5551, 0.2536, 0.5674, 0.2522, 0.5674, 0.2522, 0.5551, 0.2536, 0.6039, 0.1314, 0.6167, 0.1294, 0.6167, 0.1294, 0.6039, 0.1314, 0.6289, 0.02814, 0.6423, 0.02537, 0.6423, 0.02537, 0.6289, 0.02814, 0.6487, 0.003193, 0.6625, 0.0, 0.5352, 0.6495, 0.5478, 0.6511, 0.5463, 0.668, 0.5337, 0.6664, 0.5337, 0.6664, 0.5463, 0.668, 0.547, 0.7228, 0.5344, 0.722, 0.5344, 0.722, 0.547, 0.7228, 0.547, 0.7639, 0.5344, 0.7632, 0.8833, 0.5253, 0.8908, 0.5373, 0.8507, 0.6267, 0.8421, 0.6172, 0.8421, 0.6172, 0.8507, 0.6267, 0.8315, 0.7197, 0.8215, 0.7133, 0.8215, 0.7133, 0.8315, 0.7197, 0.8029, 0.8469, 0.7892, 0.8493, 0.7892, 0.8493, 0.8029, 0.8469, 0.8181, 0.9405, 0.8041, 0.9438, 0.8041, 0.9438, 0.8181, 0.9405, 0.8453, 0.9772, 0.8313, 0.9804, 0.3592, 0.8295, 0.3588, 0.842, 0.3384, 0.8731, 0.3369, 0.861, 0.4925, 0.5707, 0.4866, 0.5595, 0.4849, 0.4657, 0.4924, 0.4748, 0.4924, 0.4748, 0.4849, 0.4657, 0.5362, 0.3582, 0.5484, 0.3614, 0.5484, 0.3614, 0.5362, 0.3582, 0.5674, 0.2522, 0.5806, 0.254, 0.5806, 0.254, 0.5674, 0.2522, 0.6167, 0.1294, 0.6303, 0.1308, 0.6303, 0.1308, 0.6167, 0.1294, 0.6423, 0.02537, 0.6564, 0.02617, 0.6564, 0.02617, 0.6423, 0.02537, 0.6625, 0.0, 0.6768, 0.0004798, 0.5212, 0.648, 0.5352, 0.6495, 0.5337, 0.6664, 0.5197, 0.665, 0.5197, 0.665, 0.5337, 0.6664, 0.5344, 0.722, 0.5204, 0.7211, 0.5204, 0.7211, 0.5344, 0.722, 0.5344, 0.7632, 0.5204, 0.7622, 0.8729, 0.5154, 0.8833, 0.5253, 0.8421, 0.6172, 0.831, 0.6088, 0.831, 0.6088, 0.8421, 0.6172, 0.8215, 0.7133, 0.8096, 0.7068, 0.8096, 0.7068, 0.8215, 0.7133, 0.7892, 0.8493, 0.7749, 0.8484, 0.7749, 0.8484, 0.7892, 0.8493, 0.8041, 0.9438, 0.7896, 0.9434, 0.7896, 0.9434, 0.8041, 0.9438, 0.8313, 0.9804, 0.8169, 0.9801, 0.3592, 0.8156, 0.3592, 0.8295, 0.3369, 0.861, 0.3358, 0.8473, 0.5011, 0.5816, 0.4925, 0.5707, 0.4924, 0.4748, 0.502, 0.4844, 0.502, 0.4844, 0.4924, 0.4748, 0.5484, 0.3614, 0.5609, 0.3672, 0.5609, 0.3672, 0.5484, 0.3614, 0.5806, 0.254, 0.5938, 0.259, 0.5938, 0.259, 0.5806, 0.254, 0.6303, 0.1308, 0.6437, 0.1355, 0.6437, 0.1355, 0.6303, 0.1308, 0.6564, 0.02617, 0.6701, 0.03049, 0.6701, 0.03049, 0.6564, 0.02617, 0.6768, 0.0004798, 0.6907, 0.004599, 0.5066, 0.6468, 0.5212, 0.648, 0.5197, 0.665, 0.5052, 0.6637, 0.5052, 0.6637, 0.5197, 0.665, 0.5204, 0.7211, 0.5058, 0.72, 0.5058, 0.72, 0.5204, 0.7211, 0.5204, 0.7622, 0.5058, 0.7612, 0.8603, 0.5081, 0.8729, 0.5154, 0.831, 0.6088, 0.8182, 0.6021, 0.8182, 0.6021, 0.831, 0.6088, 0.8096, 0.7068, 0.7964, 0.7007, 0.7964, 0.7007, 0.8096, 0.7068, 0.7749, 0.8484, 0.761, 0.8442, 0.761, 0.8442, 0.7749, 0.8484, 0.7896, 0.9434, 0.7756, 0.9393, 0.7756, 0.9393, 0.7896, 0.9434, 0.8169, 0.9801, 0.8028, 0.976, 0.3588, 0.801, 0.3592, 0.8156, 0.3358, 0.8473, 0.3351, 0.8328, 0.5118, 0.5914, 0.5011, 0.5816, 0.502, 0.4844, 0.513, 0.4938, 0.513, 0.4938, 0.502, 0.4844, 0.5609, 0.3672, 0.573, 0.3753, 0.573, 0.3753, 0.5609, 0.3672, 0.5938, 0.259, 0.6061, 0.2668, 0.6061, 0.2668, 0.5938, 0.259, 0.6437, 0.1355, 0.6561, 0.1432, 0.6561, 0.1432, 0.6437, 0.1355, 0.6701, 0.03049, 0.6826, 0.03803, 0.6826, 0.03803, 0.6701, 0.03049, 0.6907, 0.004599, 0.7032, 0.01208, 0.4926, 0.6459, 0.5066, 0.6468, 0.5052, 0.6637, 0.4911, 0.6628, 0.4911, 0.6628, 0.5052, 0.6637, 0.5058, 0.72, 0.4918, 0.7189, 0.4918, 0.7189, 0.5058, 0.72, 0.5058, 0.7612, 0.4918, 0.7601, 0.8464, 0.5039, 0.8603, 0.5081, 0.8182, 0.6021, 0.8045, 0.5974, 0.8045, 0.5974, 0.8182, 0.6021, 0.7964, 0.7007, 0.783, 0.6954, 0.783, 0.6954, 0.7964, 0.7007, 0.761, 0.8442, 0.7483, 0.837, 0.7483, 0.837, 0.761, 0.8442, 0.7756, 0.9393, 0.763, 0.932, 0.6794, 0.8388, 0.6718, 0.8267, 0.6731, 0.7848, 0.6805, 0.7969, 0.5301, 0.6383, 0.5175, 0.6308, 0.5118, 0.5914, 0.5239, 0.5994, 0.5239, 0.5994, 0.5118, 0.5914, 0.513, 0.4938, 0.5248, 0.5022, 0.5248, 0.5022, 0.513, 0.4938, 0.573, 0.3753, 0.5837, 0.385, 0.5837, 0.385, 0.573, 0.3753, 0.6061, 0.2668, 0.6167, 0.2768, 0.6167, 0.2768, 0.6061, 0.2668, 0.6561, 0.1432, 0.6666, 0.1533, 0.6666, 0.1533, 0.6561, 0.1432, 0.6826, 0.03803, 0.6929, 0.04829, 0.6929, 0.04829, 0.6826, 0.03803, 0.7032, 0.01208, 0.7135, 0.02241, 0.48, 0.6453, 0.4926, 0.6459, 0.4911, 0.6628, 0.4785, 0.6623, 0.4785, 0.6623, 0.4911, 0.6628, 0.4918, 0.7189, 0.4792, 0.7179, 0.4792, 0.7179, 0.4918, 0.7189, 0.4918, 0.7601, 0.4792, 0.759, 0.832, 0.5033, 0.8464, 0.5039, 0.8045, 0.5974, 0.7908, 0.5952, 0.7908, 0.5952, 0.8045, 0.5974, 0.783, 0.6954, 0.7702, 0.6913, 0.7702, 0.6913, 0.783, 0.6954, 0.7483, 0.837, 0.7379, 0.8273, 0.7379, 0.8273, 0.7483, 0.837, 0.763, 0.932, 0.7527, 0.9217, 0.6868, 0.8493, 0.6794, 0.8388, 0.6805, 0.7969, 0.6875, 0.8077, 0.544, 0.6424, 0.5301, 0.6383, 0.5239, 0.5994, 0.5366, 0.6051, 0.5366, 0.6051, 0.5239, 0.5994, 0.5248, 0.5022, 0.5365, 0.5092, 0.5365, 0.5092, 0.5248, 0.5022, 0.5837, 0.385, 0.5925, 0.3958, 0.5925, 0.3958, 0.5837, 0.385, 0.6167, 0.2768, 0.6611, 0.242, 0.6611, 0.242, 0.6167, 0.2768, 0.6666, 0.1533, 0.6744, 0.1652, 0.6744, 0.1652, 0.6666, 0.1533, 0.6929, 0.04829, 0.7005, 0.06057, 0.7005, 0.06057, 0.6929, 0.04829, 0.7135, 0.02241, 0.7209, 0.03488, 0.4697, 0.6452, 0.48, 0.6453, 0.4785, 0.6623, 0.4682, 0.6621, 0.4682, 0.6621, 0.4785, 0.6623, 0.4792, 0.7179, 0.4689, 0.7169, 0.4689, 0.7169, 0.4792, 0.7179, 0.4792, 0.759, 0.4689, 0.758, 0.8182, 0.5061, 0.832, 0.5033, 0.7908, 0.5952, 0.7781, 0.5955, 0.7781, 0.5955, 0.7908, 0.5952, 0.7702, 0.6913, 0.7589, 0.6885, 0.7589, 0.6885, 0.7702, 0.6913, 0.7379, 0.8273, 0.7303, 0.8157, 0.7303, 0.8157, 0.7379, 0.8273, 0.7527, 0.9217, 0.7455, 0.9093, 0.6936, 0.8576, 0.6868, 0.8493, 0.6875, 0.8077, 0.6936, 0.8164, 0.5584, 0.6428, 0.544, 0.6424, 0.5366, 0.6051, 0.5489, 0.6081, 0.5489, 0.6081, 0.5366, 0.6051, 0.5365, 0.5092, 0.5472, 0.5143, 0.5472, 0.5143, 0.5365, 0.5092, 0.5925, 0.3958, 0.5985, 0.4069, 0.5985, 0.4069, 0.5925, 0.3958, 0.6611, 0.242, 0.6661, 0.2543, 0.6661, 0.2543, 0.6611, 0.242, 0.6744, 0.1652, 0.679, 0.1781, 0.679, 0.1781, 0.6744, 0.1652, 0.7005, 0.06057, 0.7047, 0.07402, 0.7047, 0.07402, 0.7005, 0.06057, 0.7209, 0.03488, 0.7248, 0.04865, 0.1702, 0.9767, 0.1648, 0.9877, 0.1493, 0.9805, 0.1547, 0.9695, 0.1547, 0.9695, 0.1493, 0.9805, 0.1182, 0.9245, 0.1241, 0.9146, 0.1241, 0.9146, 0.1182, 0.9245, 0.09307, 0.8852, 0.09902, 0.8754, 0.806, 0.5123, 0.8182, 0.5061, 0.7781, 0.5955, 0.7673, 0.5984, 0.7673, 0.5984, 0.7781, 0.5955, 0.7589, 0.6885, 0.7498, 0.6874, 0.7498, 0.6874, 0.7589, 0.6885, 0.7303, 0.8157, 0.7261, 0.8031, 0.534, 0.8742, 0.5292, 0.8666, 0.5212, 0.7903, 0.5256, 0.7993, 0.5256, 0.7993, 0.5212, 0.7903, 0.5361, 0.7644, 0.5396, 0.7738, 0.5722, 0.6395, 0.5584, 0.6428, 0.5489, 0.6081, 0.5601, 0.6083, 0.5601, 0.6083, 0.5489, 0.6081, 0.5472, 0.5143, 0.5564, 0.5171, 0.5564, 0.5171, 0.5472, 0.5143, 0.5985, 0.4069, 0.6015, 0.4175, 0.9637, 0.3923, 0.9598, 0.3855, 0.926, 0.2234, 0.9443, 0.2892, 0.9443, 0.2892, 0.926, 0.2234, 0.9301, 0.1482, 0.9339, 0.158, 0.6802, 0.191, 0.679, 0.1781, 0.7047, 0.07402, 0.7052, 0.08773, 0.7052, 0.08773, 0.7047, 0.07402, 0.7248, 0.04865, 0.725, 0.06277, 0.1761, 0.9643, 0.1702, 0.9767, 0.1547, 0.9695, 0.1606, 0.9571, 0.1606, 0.9571, 0.1547, 0.9695, 0.1241, 0.9146, 0.1307, 0.9036, 0.1307, 0.9036, 0.1241, 0.9146, 0.09902, 0.8754, 0.1056, 0.8643, 0.1056, 0.8643, 0.09902, 0.8754, 0.1092, 0.7769, 0.1153, 0.7701, 0.7591, 0.6037, 0.7673, 0.5984, 0.7498, 0.6874, 0.7437, 0.6879, 0.7437, 0.6879, 0.7498, 0.6874, 0.7261, 0.8031, 0.7256, 0.7903, 0.5396, 0.8836, 0.534, 0.8742, 0.5256, 0.7993, 0.5308, 0.8104, 0.6292, 0.6384, 0.6168, 0.6452, 0.5722, 0.6395, 0.5846, 0.6328, 0.5846, 0.6328, 0.5722, 0.6395, 0.5601, 0.6083, 0.5694, 0.6055, 0.5694, 0.6055, 0.5601, 0.6083, 0.5564, 0.5171, 0.5632, 0.5174, 0.5632, 0.5174, 0.5564, 0.5171, 0.6015, 0.4175, 0.6013, 0.4269, 0.9682, 0.3996, 0.9637, 0.3923, 0.9443, 0.2892, 0.9489, 0.2991, 0.9489, 0.2991, 0.9443, 0.2892, 0.9339, 0.158, 0.9384, 0.1688, 0.9384, 0.1688, 0.9339, 0.158, 0.9321, 0.05387, 0.9363, 0.06594, 0.9363, 0.06594, 0.9321, 0.05387, 0.9456, 0.01775, 0.9495, 0.03054, 0.1821, 0.9514, 0.1761, 0.9643, 0.1606, 0.9571, 0.1666, 0.9442, 0.1666, 0.9442, 0.1606, 0.9571, 0.1307, 0.9036, 0.1375, 0.8921, 0.1375, 0.8921, 0.1307, 0.9036, 0.1056, 0.8643, 0.1124, 0.8529, 0.1124, 0.8529, 0.1056, 0.8643, 0.1153, 0.7701, 0.1216, 0.7633, 0.1216, 0.7633, 0.1153, 0.7701, 0.1405, 0.6929, 0.1451, 0.6913, 0.1451, 0.6913, 0.1405, 0.6929, 0.1821, 0.6045, 0.1786, 0.6162, 0.7256, 0.5997, 0.7165, 0.6083, 0.6292, 0.6384, 0.6393, 0.6287, 0.6393, 0.6287, 0.6292, 0.6384, 0.5846, 0.6328, 0.5946, 0.623, 0.5946, 0.623, 0.5846, 0.6328, 0.5694, 0.6055, 0.5762, 0.6, 0.5762, 0.6, 0.5694, 0.6055, 0.5632, 0.5174, 0.5674, 0.5152, 1.0, 0.4874, 0.9978, 0.4922, 0.9682, 0.3996, 0.9729, 0.4069, 0.9729, 0.4069, 0.9682, 0.3996, 0.9489, 0.2991, 0.9537, 0.3092, 0.9537, 0.3092, 0.9489, 0.2991, 0.9384, 0.1688, 0.9432, 0.18, 0.9432, 0.18, 0.9384, 0.1688, 0.9363, 0.06594, 0.9408, 0.07841, 0.9408, 0.07841, 0.9363, 0.06594, 0.9495, 0.03054, 0.9536, 0.04378, 0.2541, 0.8817, 0.2397, 0.8724, 0.2491, 0.8579, 0.2634, 0.8672, 0.2397, 0.8724, 0.2176, 0.8148, 0.2276, 0.8022, 0.2491, 0.8579, 0.2176, 0.8148, 0.1983, 0.7724, 0.2083, 0.7598, 0.2276, 0.8022, 0.1983, 0.7724, 0.2215, 0.6794, 0.23, 0.6725, 0.2083, 0.7598, 0.2215, 0.6794, 0.2578, 0.6052, 0.2634, 0.6045, 0.23, 0.6725, 0.8704, 0.2575, 0.8486, 0.152, 0.8572, 0.1652, 0.871, 0.2529, 0.8486, 0.152, 0.8621, 0.06044, 0.8714, 0.07525, 0.8572, 0.1652, 0.8621, 0.06044, 0.8877, 0.02354, 0.8971, 0.03833, 0.8714, 0.07525, 0.8877, 0.02354, 0.9195, 0.02393, 0.926, 0.03261, 0.8971, 0.03833, 0.4495, 0.7793, 0.4442, 0.7037, 0.4496, 0.699, 0.4552, 0.7695, 0.4442, 0.7037, 0.459, 0.6045, 0.4606, 0.6148, 0.4496, 0.699, 0.1262, 0.3379, 0.1958, 0.4188, 0.1826, 0.4147, 0.1161, 0.3353, 0.1958, 0.4188, 0.2914, 0.508, 0.2772, 0.5033, 0.1826, 0.4147, 0.2914, 0.508, 0.3574, 0.59, 0.3418, 0.5846, 0.2772, 0.5033, 0.3367, 0.785, 0.3587, 0.754, 0.3595, 0.7708, 0.3383, 0.801, 0.2458, 0.8948, 0.2314, 0.8855, 0.2397, 0.8724, 0.2541, 0.8817, 0.2314, 0.8855, 0.2087, 0.8261, 0.2176, 0.8148, 0.2397, 0.8724, 0.2087, 0.8261, 0.1893, 0.7837, 0.1983, 0.7724, 0.2176, 0.8148, 0.926, 0.4427, 0.8857, 0.3549, 0.8879, 0.3428, 0.926, 0.4259, 0.8857, 0.3549, 0.8655, 0.2638, 0.8704, 0.2575, 0.8879, 0.3428, 0.8655, 0.2638, 0.8362, 0.1418, 0.8486, 0.152, 0.8704, 0.2575, 0.8362, 0.1418, 0.849, 0.04861, 0.8621, 0.06044, 0.8486, 0.152, 0.849, 0.04861, 0.8747, 0.01173, 0.8877, 0.02354, 0.8621, 0.06044, 0.4562, 0.815, 0.4439, 0.789, 0.4495, 0.7793, 0.4606, 0.7987, 0.4439, 0.789, 0.4391, 0.7085, 0.4442, 0.7037, 0.4495, 0.7793, 0.0494, 0.262, 0.1377, 0.3361, 0.1262, 0.3379, 0.05075, 0.2704, 0.1377, 0.3361, 0.2102, 0.4185, 0.1958, 0.4188, 0.1262, 0.3379, 0.2102, 0.4185, 0.3068, 0.5081, 0.2914, 0.508, 0.1958, 0.4188, 0.3068, 0.5081, 0.3741, 0.5907, 0.3574, 0.59, 0.2914, 0.508, 0.3351, 0.7707, 0.3577, 0.739, 0.3587, 0.754, 0.3367, 0.785, 0.2391, 0.9056, 0.2248, 0.8963, 0.2314, 0.8855, 0.2458, 0.8948, 0.2248, 0.8963, 0.2014, 0.8354, 0.2087, 0.8261, 0.2314, 0.8855, 0.2014, 0.8354, 0.1821, 0.793, 0.1893, 0.7837, 0.2087, 0.8261, 0.9213, 0.4592, 0.8791, 0.3674, 0.8857, 0.3549, 0.926, 0.4427, 0.8791, 0.3674, 0.8567, 0.2713, 0.8655, 0.2638, 0.8857, 0.3549, 0.8567, 0.2713, 0.8209, 0.1351, 0.8362, 0.1418, 0.8655, 0.2638, 0.8209, 0.1351, 0.8331, 0.04056, 0.849, 0.04861, 0.8362, 0.1418, 0.8331, 0.04056, 0.8588, 0.003699, 0.8747, 0.01173, 0.849, 0.04861, 0.4523, 0.8296, 0.4389, 0.7979, 0.4439, 0.789, 0.4562, 0.815, 0.4389, 0.7979, 0.4344, 0.7132, 0.4391, 0.7085, 0.4439, 0.789, 0.05055, 0.2504, 0.1499, 0.3301, 0.1377, 0.3361, 0.0494, 0.262, 0.1499, 0.3301, 0.2249, 0.4136, 0.2102, 0.4185, 0.1377, 0.3361, 0.2249, 0.4136, 0.3224, 0.5037, 0.3068, 0.5081, 0.2102, 0.4185, 0.3224, 0.5037, 0.3908, 0.5868, 0.3741, 0.5907, 0.3068, 0.5081, 0.3908, 0.5868, 0.4205, 0.6009, 0.4033, 0.6045, 0.3741, 0.5907, 0.3494, 0.6047, 0.3485, 0.6216, 0.3351, 0.6224, 0.3361, 0.6056, 0.3485, 0.6216, 0.3492, 0.6802, 0.3359, 0.68, 0.3351, 0.6224, 0.3492, 0.6802, 0.3495, 0.7225, 0.3361, 0.7223, 0.3359, 0.68, 0.9123, 0.4744, 0.8687, 0.3794, 0.8791, 0.3674, 0.9213, 0.4592, 0.8687, 0.3794, 0.8445, 0.2795, 0.8567, 0.2713, 0.8791, 0.3674, 0.8445, 0.2795, 0.8038, 0.1324, 0.8209, 0.1351, 0.8567, 0.2713, 0.8038, 0.1324, 0.8155, 0.03685, 0.8331, 0.04056, 0.8209, 0.1351, 0.8155, 0.03685, 0.8413, 0.0, 0.8588, 0.003699, 0.8331, 0.04056, 0.3725, 0.8442, 0.3706, 0.8099, 0.3807, 0.801, 0.3807, 0.8344, 0.01096, 0.1469, 0.05415, 0.2361, 0.05055, 0.2504, 0.01024, 0.1626, 0.05415, 0.2361, 0.162, 0.3201, 0.1499, 0.3301, 0.05055, 0.2504, 0.162, 0.3201, 0.2388, 0.4046, 0.2249, 0.4136, 0.1499, 0.3301, 0.2388, 0.4046, 0.337, 0.495, 0.3224, 0.5037, 0.2249, 0.4136, 0.337, 0.495, 0.4063, 0.5786, 0.3908, 0.5868, 0.3224, 0.5037, 0.4063, 0.5786, 0.4365, 0.5928, 0.4205, 0.6009, 0.3908, 0.5868, 0.3655, 0.6045, 0.3645, 0.6213, 0.3485, 0.6216, 0.3494, 0.6047, 0.3645, 0.6213, 0.3653, 0.6807, 0.3492, 0.6802, 0.3485, 0.6216, 0.3653, 0.6807, 0.3656, 0.723, 0.3495, 0.7225, 0.3492, 0.6802, 0.8995, 0.4871, 0.855, 0.3902, 0.8687, 0.3794, 0.9123, 0.4744, 0.855, 0.3902, 0.8297, 0.2878, 0.8445, 0.2795, 0.8687, 0.3794, 0.8297, 0.2878, 0.786, 0.1339, 0.8038, 0.1324, 0.8445, 0.2795, 0.786, 0.1339, 0.7974, 0.03773, 0.8155, 0.03685, 0.8038, 0.1324, 0.7974, 0.03773, 0.8231, 0.000884, 0.8413, 0.0, 0.8155, 0.03685, 0.3622, 0.8561, 0.3592, 0.8213, 0.3706, 0.8099, 0.3725, 0.8442, 0.01494, 0.1301, 0.05993, 0.2202, 0.05415, 0.2361, 0.01096, 0.1469, 0.05993, 0.2202, 0.1731, 0.307, 0.162, 0.3201, 0.05415, 0.2361, 0.1731, 0.307, 0.2511, 0.392, 0.2388, 0.4046, 0.162, 0.3201, 0.2511, 0.392, 0.3498, 0.4827, 0.337, 0.495, 0.2388, 0.4046, 0.3498, 0.4827, 0.4195, 0.5665, 0.4063, 0.5786, 0.337, 0.495, 0.4195, 0.5665, 0.45, 0.5808, 0.4365, 0.5928, 0.4063, 0.5786, 0.3833, 0.6049, 0.3823, 0.6218, 0.3645, 0.6213, 0.3655, 0.6045, 0.3823, 0.6218, 0.3831, 0.6814, 0.3653, 0.6807, 0.3645, 0.6213, 0.3831, 0.6814, 0.3833, 0.7237, 0.3656, 0.723, 0.3653, 0.6807, 0.884, 0.4965, 0.8391, 0.399, 0.855, 0.3902, 0.8995, 0.4871, 0.8391, 0.399, 0.8135, 0.2958, 0.8297, 0.2878, 0.855, 0.3902, 0.8135, 0.2958, 0.7686, 0.1395, 0.786, 0.1339, 0.8297, 0.2878, 0.7686, 0.1395, 0.78, 0.04313, 0.7974, 0.03773, 0.786, 0.1339, 0.78, 0.04313, 0.8057, 0.006291, 0.8231, 0.000884, 0.7974, 0.03773, 0.00618, 0.07214, 0.0219, 0.1134, 0.01494, 0.1301, 0.0, 0.08926, 0.0219, 0.1134, 0.0675, 0.2038, 0.05993, 0.2202, 0.01494, 0.1301, 0.0675, 0.2038, 0.1825, 0.2915, 0.1731, 0.307, 0.05993, 0.2202, 0.1825, 0.2915, 0.2609, 0.3768, 0.2511, 0.392, 0.1731, 0.307, 0.2609, 0.3768, 0.3597, 0.4675, 0.3498, 0.4827, 0.2511, 0.392, 0.3597, 0.4675, 0.4297, 0.5514, 0.4195, 0.5665, 0.3498, 0.4827, 0.4297, 0.5514, 0.4603, 0.5658, 0.45, 0.5808, 0.4195, 0.5665, 0.4015, 0.606, 0.4005, 0.6229, 0.3823, 0.6218, 0.3833, 0.6049, 0.4005, 0.6229, 0.4013, 0.6822, 0.3831, 0.6814, 0.3823, 0.6218, 0.4013, 0.6822, 0.4015, 0.7246, 0.3833, 0.7237, 0.3831, 0.6814, 0.8666, 0.5021, 0.8221, 0.4052, 0.8391, 0.399, 0.884, 0.4965, 0.8221, 0.4052, 0.7968, 0.3028, 0.8135, 0.2958, 0.8391, 0.399, 0.7968, 0.3028, 0.753, 0.1489, 0.7686, 0.1395, 0.8135, 0.2958, 0.753, 0.1489, 0.7644, 0.0527, 0.78, 0.04313, 0.7686, 0.1395, 0.4057, 0.773, 0.4315, 0.8141, 0.4317, 0.8324, 0.4057, 0.7912, 0.01643, 0.05708, 0.03138, 0.09791, 0.0219, 0.1134, 0.00618, 0.07214, 0.03138, 0.09791, 0.07636, 0.188, 0.0675, 0.2038, 0.0219, 0.1134, 0.07636, 0.188, 0.1896, 0.2748, 0.1825, 0.2915, 0.0675, 0.2038, 0.1896, 0.2748, 0.2676, 0.3599, 0.2609, 0.3768, 0.1825, 0.2915, 0.2676, 0.3599, 0.3662, 0.4505, 0.3597, 0.4675, 0.2609, 0.3768, 0.3662, 0.4505, 0.436, 0.5343, 0.4297, 0.5514, 0.3597, 0.4675, 0.436, 0.5343, 0.4665, 0.5487, 0.4603, 0.5658, 0.4297, 0.5514, 0.4189, 0.6077, 0.4179, 0.6246, 0.4005, 0.6229, 0.4015, 0.606, 0.4179, 0.6246, 0.4187, 0.6832, 0.4013, 0.6822, 0.4005, 0.6229, 0.4187, 0.6832, 0.4189, 0.7256, 0.4015, 0.7246, 0.4013, 0.6822, 0.8486, 0.5033, 0.805, 0.4083, 0.8221, 0.4052, 0.8666, 0.5021, 0.805, 0.4083, 0.7808, 0.3084, 0.7968, 0.3028, 0.8221, 0.4052, 0.7808, 0.3084, 0.7402, 0.1613, 0.753, 0.1489, 0.7968, 0.3028, 0.7402, 0.1613, 0.7519, 0.06577, 0.7644, 0.0527, 0.753, 0.1489, 0.4063, 0.7554, 0.4314, 0.7965, 0.4315, 0.8141, 0.4057, 0.773, 0.03006, 0.04512, 0.04271, 0.08473, 0.03138, 0.09791, 0.01643, 0.05708, 0.04271, 0.08473, 0.08589, 0.1739, 0.07636, 0.188, 0.03138, 0.09791, 0.08589, 0.1739, 0.1938, 0.2579, 0.1896, 0.2748, 0.07636, 0.188, 0.1938, 0.2579, 0.2706, 0.3425, 0.2676, 0.3599, 0.1896, 0.2748, 0.2706, 0.3425, 0.3688, 0.4329, 0.3662, 0.4505, 0.2676, 0.3599, 0.3688, 0.4329, 0.438, 0.5164, 0.436, 0.5343, 0.3662, 0.4505, 0.438, 0.5164, 0.4682, 0.5306, 0.4665, 0.5487, 0.436, 0.5343, 0.4344, 0.6099, 0.4334, 0.6267, 0.4179, 0.6246, 0.4189, 0.6077, 0.4334, 0.6267, 0.4341, 0.6843, 0.4187, 0.6832, 0.4179, 0.6246, 0.4341, 0.6843, 0.4344, 0.7266, 0.4189, 0.7256, 0.4187, 0.6832, 0.8313, 0.5001, 0.7891, 0.4083, 0.805, 0.4083, 0.8486, 0.5033, 0.7891, 0.4083, 0.7667, 0.3122, 0.7808, 0.3084, 0.805, 0.4083, 0.7667, 0.3122, 0.7309, 0.176, 0.7402, 0.1613, 0.7808, 0.3084, 0.7309, 0.176, 0.7431, 0.08146, 0.7519, 0.06577, 0.7402, 0.1613, 0.4073, 0.7395, 0.4315, 0.7807, 0.4314, 0.7965, 0.4063, 0.7554, 0.04613, 0.03706, 0.05513, 0.07473, 0.04271, 0.08473, 0.03006, 0.04512, 0.05513, 0.07473, 0.09545, 0.1624, 0.08589, 0.1739, 0.04271, 0.08473, 0.09545, 0.1624, 0.1948, 0.2422, 0.1938, 0.2579, 0.08589, 0.1739, 0.1948, 0.2422, 0.2697, 0.3257, 0.2706, 0.3425, 0.1938, 0.2579, 0.2697, 0.3257, 0.3673, 0.4158, 0.3688, 0.4329, 0.2706, 0.3425, 0.3673, 0.4158, 0.4357, 0.4989, 0.438, 0.5164, 0.3688, 0.4329, 0.4357, 0.4989, 0.4654, 0.513, 0.4682, 0.5306, 0.438, 0.5164, 0.07943, 0.6184, 0.0638, 0.6252, 0.05828, 0.6113, 0.07392, 0.6045, 0.0638, 0.6252, 0.03202, 0.6801, 0.02571, 0.6676, 0.05828, 0.6113, 0.03202, 0.6801, 0.006304, 0.7187, 0.0, 0.7062, 0.02571, 0.6676, 0.8158, 0.4928, 0.7754, 0.405, 0.7891, 0.4083, 0.8313, 0.5001, 0.7754, 0.405, 0.7553, 0.3139, 0.7667, 0.3122, 0.7891, 0.4083, 0.7553, 0.3139, 0.726, 0.1918, 0.7309, 0.176, 0.7667, 0.3122, 0.7158, 0.6579, 0.7164, 0.7373, 0.7125, 0.7496, 0.7113, 0.6685, 0.4088, 0.7266, 0.4317, 0.7678, 0.4315, 0.7807, 0.4073, 0.7395, 0.06355, 0.03345, 0.0678, 0.06859, 0.05513, 0.07473, 0.04613, 0.03706, 0.0678, 0.06859, 0.1044, 0.1544, 0.09545, 0.1624, 0.05513, 0.07473, 0.1044, 0.1544, 0.1927, 0.2285, 0.1948, 0.2422, 0.09545, 0.1624, 0.1927, 0.2285, 0.2652, 0.3108, 0.2697, 0.3257, 0.1948, 0.2422, 0.2652, 0.3108, 0.3618, 0.4005, 0.3673, 0.4158, 0.2697, 0.3257, 0.3618, 0.4005, 0.4291, 0.4831, 0.4357, 0.4989, 0.3673, 0.4158, 0.4291, 0.4831, 0.4583, 0.4968, 0.4654, 0.513, 0.4357, 0.4989, 0.08596, 0.634, 0.07033, 0.6408, 0.0638, 0.6252, 0.07943, 0.6184, 0.07033, 0.6408, 0.03947, 0.6941, 0.03202, 0.6801, 0.0638, 0.6252, 0.03947, 0.6941, 0.01376, 0.7327, 0.006304, 0.7187, 0.03202, 0.6801, 0.8031, 0.4818, 0.7649, 0.3987, 0.7754, 0.405, 0.8158, 0.4928, 0.7649, 0.3987, 0.7474, 0.3134, 0.7553, 0.3139, 0.7754, 0.405, 0.7474, 0.3134, 0.7256, 0.2079, 0.726, 0.1918, 0.7553, 0.3139, 0.7215, 0.6452, 0.7215, 0.7226, 0.7164, 0.7373, 0.7158, 0.6579, 0.1196, 0.009921, 0.08114, 0.03455, 0.06355, 0.03345, 0.102, 0.008754, 0.08114, 0.03455, 0.07985, 0.06674, 0.0678, 0.06859, 0.06355, 0.03345, 0.07985, 0.06674, 0.1121, 0.1503, 0.1044, 0.1544, 0.0678, 0.06859, 0.1121, 0.1503, 0.1875, 0.2178, 0.1927, 0.2285, 0.1044, 0.1544, 0.1875, 0.2178, 0.3097, 0.3256, 0.2652, 0.3108, 0.1927, 0.2285, 0.3097, 0.3256, 0.3527, 0.3879, 0.3618, 0.4005, 0.2652, 0.3108, 0.9342, 0.8168, 0.9314, 0.9182, 0.926, 0.9331, 0.9285, 0.8302, 0.9314, 0.9182, 0.9455, 0.9537, 0.9405, 0.9695, 0.926, 0.9331, 0.09307, 0.6503, 0.07743, 0.6571, 0.07033, 0.6408, 0.08596, 0.634, 0.07743, 0.6571, 0.04756, 0.7086, 0.03947, 0.6941, 0.07033, 0.6408, 0.04756, 0.7086, 0.02185, 0.7472, 0.01376, 0.7327, 0.03947, 0.6941, 0.02185, 0.7472, 0.02982, 0.8369, 0.02229, 0.8283, 0.01376, 0.7327, 0.02982, 0.8369, 0.05403, 0.9094, 0.04853, 0.9073, 0.02229, 0.8283, 0.05403, 0.9094, 0.08865, 0.9853, 0.09307, 1.0, 0.04853, 0.9073, 0.227, 0.005015, 0.1361, 0.01572, 0.1196, 0.009921, 0.2121, 0.0, 0.1361, 0.01572, 0.09769, 0.04027, 0.08114, 0.03455, 0.1196, 0.009921, 0.09769, 0.04027, 0.09046, 0.0693, 0.07985, 0.06674, 0.08114, 0.03455, 0.09046, 0.0693, 0.118, 0.1504, 0.1121, 0.1503, 0.07985, 0.06674, 0.9968, 0.4982, 0.9699, 0.5783, 0.9639, 0.5875, 0.9937, 0.4922, 0.9699, 0.5783, 0.9371, 0.732, 0.9312, 0.7447, 0.9639, 0.5875, 0.9371, 0.732, 0.9399, 0.8028, 0.9342, 0.8168, 0.9312, 0.7447, 0.9399, 0.8028, 0.9368, 0.9026, 0.9314, 0.9182, 0.9342, 0.8168, 0.9368, 0.9026, 0.9504, 0.9371, 0.9455, 0.9537, 0.9314, 0.9182])
me_cylinder_007.use_remesh_preserve_volume = False
me_cylinder_007.use_remesh_preserve_attributes = False
me_cylinder_007.use_mirror_vertex_groups = False
me_cylinder_007.update()
me_cylinder_000 = bpy.data.meshes.new('Cylinder.000')
me_cylinder_000.from_pydata([(-264.0, -588.3, 1474.0), (-264.0, -701.1, -25.05), (-102.5, -566.4, 1475.0), (-102.5, -679.2, -24.44), (47.98, -502.4, 1477.0), (47.99, -615.1, -22.63), (177.2, -400.4, 1480.0), (177.2, -513.2, -19.77), (276.4, -267.5, 1483.0), (276.4, -380.3, -16.03), (338.7, -112.7, 1488.0), (338.7, -225.5, -11.68), (360.0, 53.32, 1492.0), (360.0, -59.46, -7.009), (338.7, 219.4, 1497.0), (338.7, 106.6, -2.338), (276.4, 374.1, 1501.0), (276.4, 261.4, 2.014), (177.2, 507.0, 1505.0), (177.2, 394.2, 5.751), (47.98, 609.0, 1508.0), (47.99, 496.2, 8.619), (-102.5, 673.1, 1510.0), (-102.5, 560.3, 10.42), (-264.0, 694.9, 1510.0), (-264.0, 582.2, 11.04), (-264.0, -460.0, 1478.0), (-264.0, -572.8, -21.44), (-134.8, -442.5, 1478.0), (-134.8, -555.3, -20.95), (-14.41, -391.2, 1480.0), (-14.4, -504.0, -19.51), (88.97, -309.6, 1482.0), (88.98, -422.4, -17.22), (168.3, -203.3, 1485.0), (168.3, -316.1, -14.23), (218.2, -79.54, 1489.0), (218.2, -192.3, -10.74), (235.2, 53.32, 1492.0), (235.2, -59.46, -7.008), (218.2, 186.2, 1496.0), (218.2, 73.39, -3.272), (168.3, 310.0, 1500.0), (168.3, 197.2, 0.2097), (88.97, 416.3, 1503.0), (88.98, 303.5, 3.2), (-14.41, 497.9, 1505.0), (-14.4, 385.1, 5.494), (-134.8, 549.1, 1506.0), (-134.8, 436.4, 6.936), (-264.0, 566.6, 1507.0), (-264.0, 453.8, 7.428), (-617.0, 348.6, 602.9), (-268.4, -453.8, 1328.0)], [(26, 53)], [(0, 1, 3, 2), (2, 3, 5, 4), (4, 5, 7, 6), (6, 7, 9, 8), (8, 9, 11, 10), (10, 11, 13, 12), (12, 13, 15, 14), (14, 15, 17, 16), (16, 17, 19, 18), (18, 19, 21, 20), (20, 21, 23, 22), (22, 23, 25, 24), (26, 28, 29, 27), (28, 30, 31, 29), (30, 32, 33, 31), (32, 34, 35, 33), (34, 36, 37, 35), (36, 38, 39, 37), (38, 40, 41, 39), (40, 42, 43, 41), (42, 44, 45, 43), (44, 46, 47, 45), (46, 48, 49, 47), (48, 50, 51, 49), (0, 2, 28, 26), (3, 1, 27, 29), (5, 3, 29, 31), (7, 5, 31, 33), (9, 7, 33, 35), (11, 9, 35, 37), (13, 11, 37, 39), (15, 13, 39, 41), (17, 15, 41, 43), (19, 17, 43, 45), (21, 19, 45, 47), (23, 21, 47, 49), (25, 23, 49, 51), (2, 4, 6, 8, 10, 12, 14, 16, 18, 20, 22, 24, 50, 48, 46, 44, 42, 40, 38, 36, 34, 32, 30, 28), (24, 25, 51, 50), (1, 0, 26, 27)])
_uv = me_cylinder_000.uv_layers.new(name='UVMap')
_uv.uv.foreach_set('vector', [0.857, 0.0, 1.0, 3.538e-08, 1.0, 0.09116, 0.857, 0.09116, 0.857, 0.09116, 1.0, 0.09116, 1.0, 0.1859, 0.857, 0.1859, 0.857, 0.1859, 1.0, 0.1859, 1.0, 0.2779, 0.857, 0.2779, 0.857, 0.2779, 1.0, 0.2779, 1.0, 0.3607, 0.857, 0.3607, 0.714, 1.592e-07, 0.857, 0.0, 0.857, 0.06929, 0.714, 0.06929, 0.714, 0.06929, 0.857, 0.06929, 0.857, 0.1536, 0.714, 0.1536, 0.714, 0.1536, 0.857, 0.1536, 0.857, 0.2472, 0.714, 0.2472, 0.714, 0.2472, 0.857, 0.2472, 0.857, 0.3437, 0.714, 0.3437, 0.714, 0.3437, 0.857, 0.3437, 0.857, 0.4365, 0.714, 0.4365, 0.714, 0.4365, 0.857, 0.4365, 0.857, 0.5193, 0.714, 0.5193, 0.714, 0.5193, 0.857, 0.5193, 0.857, 0.5865, 0.714, 0.5865, 0.08026, 0.742, 0.08026, 0.8869, 0.0, 0.8869, 4.092e-09, 0.742, 1.0, 0.3607, 1.0, 0.4337, 0.857, 0.4337, 0.857, 0.3607, 1.0, 0.4337, 1.0, 0.5095, 0.857, 0.5095, 0.857, 0.4337, 1.0, 0.5095, 1.0, 0.5831, 0.857, 0.5831, 0.857, 0.5095, 1.0, 0.5831, 1.0, 0.6493, 0.857, 0.6493, 0.857, 0.5831, 1.0, 0.6493, 1.0, 0.7038, 0.857, 0.7038, 0.857, 0.6493, 0.714, 1.0, 0.714, 0.9446, 0.857, 0.9446, 0.857, 1.0, 0.714, 0.9446, 0.714, 0.8773, 0.857, 0.8773, 0.857, 0.9446, 0.714, 0.8773, 0.714, 0.8027, 0.857, 0.8027, 0.857, 0.8773, 0.714, 0.8027, 0.714, 0.7259, 0.857, 0.7259, 0.857, 0.8027, 0.714, 0.7259, 0.714, 0.6522, 0.857, 0.6522, 0.857, 0.7259, 0.714, 0.6522, 0.714, 0.5865, 0.857, 0.5865, 0.857, 0.6522, 0.1445, 0.8869, 0.08026, 0.8869, 0.08026, 0.742, 0.1445, 0.742, 0.714, 0.742, 0.6216, 0.7293, 0.64, 0.6577, 0.714, 0.6678, 0.2646, 0.01264, 0.357, 0.0, 0.357, 0.0742, 0.2831, 0.08431, 0.1785, 0.0497, 0.2646, 0.01264, 0.2831, 0.08431, 0.2142, 0.114, 0.1046, 0.1087, 0.1785, 0.0497, 0.2142, 0.114, 0.155, 0.1611, 0.04783, 0.1855, 0.1046, 0.1087, 0.155, 0.1611, 0.1097, 0.2226, 0.01216, 0.275, 0.04783, 0.1855, 0.1097, 0.2226, 0.08113, 0.2942, 0.0, 0.371, 0.01216, 0.275, 0.08113, 0.2942, 0.0714, 0.371, 0.01216, 0.467, 0.0, 0.371, 0.0714, 0.371, 0.08113, 0.4478, 0.04783, 0.5565, 0.01216, 0.467, 0.08113, 0.4478, 0.1097, 0.5194, 0.1046, 0.6333, 0.04783, 0.5565, 0.1097, 0.5194, 0.155, 0.5809, 0.1785, 0.6923, 0.1046, 0.6333, 0.155, 0.5809, 0.2142, 0.628, 0.2646, 0.7293, 0.1785, 0.6923, 0.2142, 0.628, 0.2831, 0.6577, 0.357, 0.742, 0.2646, 0.7293, 0.2831, 0.6577, 0.357, 0.6678, 0.6216, 0.7293, 0.5355, 0.6923, 0.4615, 0.6333, 0.4048, 0.5565, 0.3691, 0.467, 0.357, 0.371, 0.3691, 0.275, 0.4048, 0.1855, 0.4615, 0.1087, 0.5355, 0.0497, 0.6216, 0.01264, 0.714, 0.0, 0.714, 0.0742, 0.64, 0.08431, 0.5712, 0.114, 0.512, 0.1611, 0.4666, 0.2226, 0.4381, 0.2942, 0.4284, 0.371, 0.4381, 0.4478, 0.4666, 0.5194, 0.512, 0.5809, 0.5712, 0.628, 0.64, 0.6577, 0.203, 0.742, 0.203, 0.8869, 0.1445, 0.8869, 0.1445, 0.742, 0.203, 0.8869, 0.203, 0.742, 0.2615, 0.742, 0.2615, 0.8869])
me_cylinder_000.use_remesh_preserve_volume = False
me_cylinder_000.use_remesh_preserve_attributes = False
me_cylinder_000.use_mirror_vertex_groups = False
me_cylinder_000.update()

# ---- objects
ob_cylinder = bpy.data.objects.new('Cylinder', me_cylinder_007)
ob_cylinder_001 = bpy.data.objects.new('Cylinder.001', me_cylinder_000)

# ---- transforms, parenting, visibility, modifiers, constraints
ob_cylinder.location = (0.0, 0.0, 0.0)
ob_cylinder.rotation_euler = (0.0, 1.571, 0.0)
ob_cylinder.scale = (1.0, 1.0, 4.0)
ob_cylinder.lineart.crease_threshold = 0.0
ob_cylinder_001.location = (0.0, 0.0, 0.0)
ob_cylinder_001.rotation_euler = (0.0, 1.571, 0.0)
ob_cylinder_001.scale = (1.0, 1.0, 4.0)
ob_cylinder_001.hide_viewport = True
ob_cylinder_001.lineart.crease_threshold = 0.0

# ---- collection membership
col_collection_1.objects.link(ob_cylinder)
col_collection_1.objects.link(ob_cylinder_001)

# ---- scene / render settings (as saved in the file)
scene.frame_start = 1; scene.frame_end = 250; scene.frame_set(0)
scene.render.engine = 'BLENDER_EEVEE_NEXT'
scene.render.resolution_percentage = 50
scene.render.dither_intensity = 0.0
scene.cycles.use_denoising = False
scene.cycles.samples = 128
scene.cycles.sampling_pattern = 'TABULATED_SOBOL'
scene.cycles.light_sampling_threshold = 0.0
scene.cycles.use_adaptive_sampling = False
scene.cycles.use_light_tree = False
scene.cycles.blur_glossy = 0.0
scene.cycles.sample_clamp_indirect = 0.0
scene.view_settings.view_transform = 'Standard'
scene.unit_settings.scale_length = 0.01
bpy.context.view_layer.update()

# ---- added for rendering (the .blend has no active camera and no usable light): camera, sun
cam_auto = bpy.data.cameras.new('AutoCamera')
cam_auto.lens = 50.0
cam_auto.sensor_width = 36.0
cam_auto.clip_end = 165937.0
ob_auto_camera = bpy.data.objects.new('AutoCamera', cam_auto)
scene.collection.objects.link(ob_auto_camera)
ob_auto_camera.location = (12345.2, -12999.7, 10039.5)
ob_auto_camera.rotation_euler = (1.09748, -7.21219e-08, 0.694738)
scene.camera = ob_auto_camera
light_auto_sun = bpy.data.lights.new('AutoSun', 'SUN')
light_auto_sun.energy = 3.0
light_auto_sun.angle = 0.0523599
ob_auto_sun = bpy.data.objects.new('AutoSun', light_auto_sun)
scene.collection.objects.link(ob_auto_sun)
ob_auto_sun.rotation_euler = (0.872665, 0.174533, 0.523599)
bpy.context.view_layer.update()

